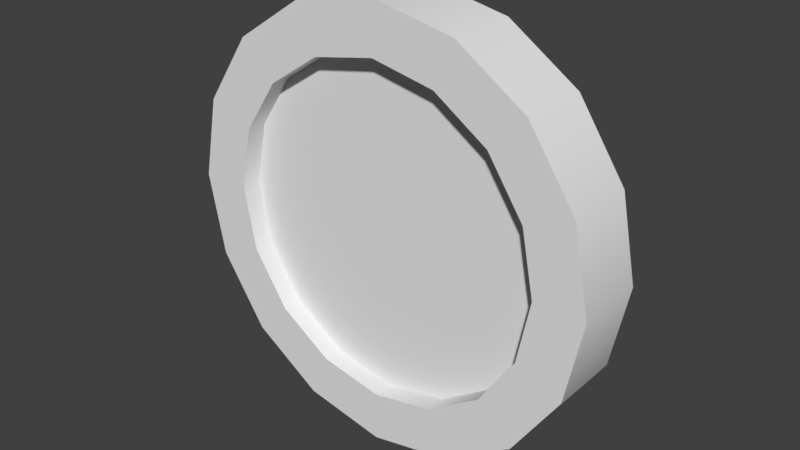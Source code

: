 # Source: Clock.blend  (saved by Blender 2.79.0; exported with 4.5.12 LTS)
import bpy
from mathutils import Matrix  # noqa: F401  (used for matrix-valued properties, if any)

bpy.ops.wm.read_factory_settings(use_empty=True)
scene = bpy.context.scene
scene.name = 'Scene'

# ---- collections
col_collection_1 = bpy.data.collections.new('Collection 1'); scene.collection.children.link(col_collection_1)

# ---- node groups
ng_auto_smooth = bpy.data.node_groups.new('Auto Smooth', 'GeometryNodeTree')
_s = ng_auto_smooth.interface.new_socket(name='Geometry', in_out='OUTPUT', socket_type='NodeSocketGeometry')
_s = ng_auto_smooth.interface.new_socket(name='Geometry', in_out='INPUT', socket_type='NodeSocketGeometry')
_s = ng_auto_smooth.interface.new_socket(name='Angle', in_out='INPUT', socket_type='NodeSocketFloat')
_s.subtype = 'ANGLE'
_s.min_value = 0.0
_s.max_value = 3.142
ng_auto_smooth.is_modifier = True
_N = ng_auto_smooth.nodes; _L = ng_auto_smooth.links
n0 = _N.new('NodeGroupOutput'); n0.name = 'Group Output'; n0.location = (480, -100)
n1 = _N.new('NodeGroupInput'); n1.name = 'Group Input'; n1.location = (-420, -300)
n2 = _N.new('NodeGroupInput'); n2.name = 'Group Input.001'; n2.location = (-60, -100)
n3 = _N.new('GeometryNodeSetShadeSmooth'); n3.name = 'Set Shade Smooth'; n3.location = (120, -100)
n3.domain = 'EDGE'
n4 = _N.new('GeometryNodeSetShadeSmooth'); n4.name = 'Set Shade Smooth.001'; n4.location = (300, -100)
n5 = _N.new('GeometryNodeInputMeshEdgeAngle'); n5.name = 'Edge Angle'; n5.location = (-420, -220)
n6 = _N.new('GeometryNodeInputEdgeSmooth'); n6.name = 'Is Edge Smooth'; n6.location = (-60, -160)
n7 = _N.new('GeometryNodeInputShadeSmooth'); n7.name = 'Is Face Smooth'; n7.location = (-240, -340)
n8 = _N.new('FunctionNodeBooleanMath'); n8.name = 'Boolean Math'; n8.location = (-60, -220)
n9 = _N.new('FunctionNodeCompare'); n9.name = 'Compare'; n9.location = (-240, -180)
n9.operation = 'LESS_EQUAL'
_L.new(n5.outputs[0], n9.inputs[0])
_L.new(n4.outputs[0], n0.inputs[0])
_L.new(n1.outputs[1], n9.inputs[1])
_L.new(n9.outputs[0], n8.inputs[0])
_L.new(n7.outputs[0], n8.inputs[1])
_L.new(n2.outputs[0], n3.inputs[0])
_L.new(n6.outputs[0], n3.inputs[1])
_L.new(n3.outputs[0], n4.inputs[0])
_L.new(n8.outputs[0], n3.inputs[2])
n0.is_active_output = True

# ---- world
world_world = bpy.data.worlds.new('World'); scene.world = world_world
world_world.color = (0.05088, 0.05088, 0.05088)
world_world.use_sun_shadow = False
world_world.sun_shadow_jitter_overblur = 0.0
world_world.cycles.sampling_method = 'MANUAL'

# ---- meshes
me_circle = bpy.data.meshes.new('Circle')
me_circle.from_pydata([(0.0, 1.0, 0.0), (-0.3827, 0.9239, 0.0), (-0.7071, 0.7071, 0.0), (-0.9239, 0.3827, 0.0), (-1.0, -4.371e-08, 0.0), (-0.9239, -0.3827, 0.0), (-0.7071, -0.7071, 0.0), (-0.3827, -0.9239, 0.0), (-1.51e-07, -1.0, 0.0), (0.3827, -0.9239, 0.0), (0.7071, -0.7071, 0.0), (0.9239, -0.3827, 0.0), (1.0, 1.192e-08, 0.0), (0.9239, 0.3827, 0.0), (0.7071, 0.7071, 0.0), (0.3827, 0.9239, 0.0), (-8.664e-09, 0.7674, 0.0), (-0.2937, 0.709, 0.0), (-0.5427, 0.5427, 0.0), (-0.709, 0.2937, 0.0), (-0.7674, -3.095e-08, 0.0), (-0.709, -0.2937, 0.0), (-0.5427, -0.5427, 0.0), (-0.2937, -0.709, 0.0), (-1.245e-07, -0.7674, 0.0), (0.2937, -0.709, 0.0), (0.5427, -0.5427, 0.0), (0.709, -0.2937, 0.0), (0.7674, 1.175e-08, 0.0), (0.709, 0.2937, 0.0), (0.5427, 0.5427, 0.0), (0.2937, 0.709, 0.0), (-8.664e-09, 0.7674, -0.09426), (-0.2937, 0.709, -0.09426), (-0.5427, 0.5427, -0.09426), (-0.709, 0.2937, -0.09426), (-0.7674, -3.507e-08, -0.09426), (-0.709, -0.2937, -0.09426), (-0.5427, -0.5427, -0.09426), (-0.2937, -0.709, -0.09426), (-1.245e-07, -0.7674, -0.09426), (0.2937, -0.709, -0.09426), (0.5427, -0.5427, -0.09426), (0.709, -0.2937, -0.09426), (0.7674, 7.631e-09, -0.09426), (0.709, 0.2937, -0.09426), (0.5427, 0.5427, -0.09426), (0.2937, 0.709, -0.09426), (0.0, 1.0, -0.331), (-0.3827, 0.9239, -0.331), (-0.7071, 0.7071, -0.331), (-0.9239, 0.3827, -0.331), (-1.0, -5.818e-08, -0.331), (-0.9239, -0.3827, -0.331), (-0.7071, -0.7071, -0.331), (-0.3827, -0.9239, -0.331), (-1.51e-07, -1.0, -0.331), (0.3827, -0.9239, -0.331), (0.7071, -0.7071, -0.331), (0.9239, -0.3827, -0.331), (1.0, -2.542e-09, -0.331), (0.9239, 0.3827, -0.331), (0.7071, 0.7071, -0.331), (0.3827, 0.9239, -0.331)], [], [(13, 29, 28, 12), (6, 22, 21, 5), (14, 30, 29, 13), (7, 23, 22, 6), (15, 31, 30, 14), (8, 24, 23, 7), (1, 17, 16, 0), (0, 16, 31, 15), (9, 25, 24, 8), (2, 18, 17, 1), (10, 26, 25, 9), (3, 19, 18, 2), (11, 27, 26, 10), (4, 20, 19, 3), (12, 28, 27, 11), (5, 21, 20, 4), (28, 44, 43, 27), (21, 37, 36, 20), (29, 45, 44, 28), (22, 38, 37, 21), (30, 46, 45, 29), (23, 39, 38, 22), (31, 47, 46, 30), (24, 40, 39, 23), (17, 33, 32, 16), (16, 32, 47, 31), (25, 41, 40, 24), (18, 34, 33, 17), (26, 42, 41, 25), (19, 35, 34, 18), (27, 43, 42, 26), (20, 36, 35, 19), (12, 60, 61, 13), (5, 53, 54, 6), (13, 61, 62, 14), (6, 54, 55, 7), (14, 62, 63, 15), (7, 55, 56, 8), (0, 48, 49, 1), (15, 63, 48, 0), (8, 56, 57, 9), (1, 49, 50, 2), (9, 57, 58, 10), (2, 50, 51, 3), (10, 58, 59, 11), (3, 51, 52, 4), (11, 59, 60, 12), (4, 52, 53, 5), (32, 33, 47), (34, 46, 47, 33), (35, 45, 46, 34), (36, 44, 45, 35), (37, 43, 44, 36), (38, 42, 43, 37), (39, 41, 42, 38), (39, 40, 41)])
me_circle.polygons.foreach_set('use_smooth', [True] * 56)
_uv = me_circle.uv_layers.new(name='UVMap')
_uv.uv.foreach_set('vector', [0.6875, 1.05, 0.6875, 0.9985, 0.75, 0.9985, 0.75, 1.05, 0.125, 1.05, 0.125, 0.9985, 0.1875, 0.9985, 0.1875, 1.05, 0.625, 1.05, 0.625, 0.9985, 0.6875, 0.9985, 0.6875, 1.05, 0.06253, 1.05, 0.06253, 0.9985, 0.125, 0.9985, 0.125, 1.05, 0.5625, 1.05, 0.5625, 0.9985, 0.625, 0.9985, 0.625, 1.05, 3.272e-05, 1.05, 3.272e-05, 0.9985, 0.06253, 0.9985, 0.06253, 1.05, 0.4375, 1.05, 0.4375, 0.9985, 0.5, 0.9985, 0.5, 1.05, 0.5, 1.05, 0.5, 0.9985, 0.5625, 0.9985, 0.5625, 1.05, 0.9375, 1.05, 0.9375, 0.9985, 1.0, 0.9985, 1.0, 1.05, 0.375, 1.05, 0.375, 0.9985, 0.4375, 0.9985, 0.4375, 1.05, 0.875, 1.05, 0.875, 0.9985, 0.9375, 0.9985, 0.9375, 1.05, 0.3125, 1.05, 0.3125, 0.9985, 0.375, 0.9985, 0.375, 1.05, 0.8125, 1.05, 0.8125, 0.9985, 0.875, 0.9985, 0.875, 1.05, 0.25, 1.05, 0.25, 0.9985, 0.3125, 0.9985, 0.3125, 1.05, 0.75, 1.05, 0.75, 0.9985, 0.8125, 0.9985, 0.8125, 1.05, 0.1875, 1.05, 0.1875, 0.9985, 0.25, 0.9985, 0.25, 1.05, 0.75, 0.9985, 0.75, 0.9422, 0.8125, 0.9422, 0.8125, 0.9985, 0.1875, 0.9985, 0.1875, 0.9422, 0.25, 0.9422, 0.25, 0.9985, 0.6875, 0.9985, 0.6875, 0.9422, 0.75, 0.9422, 0.75, 0.9985, 0.125, 0.9985, 0.125, 0.9422, 0.1875, 0.9422, 0.1875, 0.9985, 0.625, 0.9985, 0.625, 0.9422, 0.6875, 0.9422, 0.6875, 0.9985, 0.06253, 0.9985, 0.06253, 0.9422, 0.125, 0.9422, 0.125, 0.9985, 0.5625, 0.9985, 0.5625, 0.9422, 0.625, 0.9422, 0.625, 0.9985, 3.272e-05, 0.9985, 3.278e-05, 0.9422, 0.06253, 0.9422, 0.06253, 0.9985, 0.4375, 0.9985, 0.4375, 0.9422, 0.5, 0.9422, 0.5, 0.9985, 0.5, 0.9985, 0.5, 0.9422, 0.5625, 0.9422, 0.5625, 0.9985, 0.9375, 0.9985, 0.9375, 0.9422, 1.0, 0.9422, 1.0, 0.9985, 0.375, 0.9985, 0.375, 0.9422, 0.4375, 0.9422, 0.4375, 0.9985, 0.875, 0.9985, 0.875, 0.9422, 0.9375, 0.9422, 0.9375, 0.9985, 0.3125, 0.9985, 0.3125, 0.9422, 0.375, 0.9422, 0.375, 0.9985, 0.8125, 0.9985, 0.8125, 0.9422, 0.875, 0.9422, 0.875, 0.9985, 0.25, 0.9985, 0.25, 0.9422, 0.3125, 0.9422, 0.3125, 0.9985, 0.75, 1.05, 0.75, 1.023, 0.6875, 1.023, 0.6875, 1.05, 0.1875, 1.05, 0.1875, 1.023, 0.125, 1.023, 0.125, 1.05, 0.6875, 1.05, 0.6875, 1.023, 0.625, 1.023, 0.625, 1.05, 0.125, 1.05, 0.125, 1.023, 0.06253, 1.023, 0.06253, 1.05, 0.625, 1.05, 0.625, 1.023, 0.5625, 1.023, 0.5625, 1.05, 0.06253, 1.05, 0.06253, 1.023, 3.278e-05, 1.023, 3.272e-05, 1.05, 0.5, 1.05, 0.5, 1.023, 0.4375, 1.023, 0.4375, 1.05, 0.5625, 1.05, 0.5625, 1.023, 0.5, 1.023, 0.5, 1.05, 1.0, 1.05, 1.0, 1.023, 0.9375, 1.023, 0.9375, 1.05, 0.4375, 1.05, 0.4375, 1.023, 0.375, 1.023, 0.375, 1.05, 0.9375, 1.05, 0.9375, 1.023, 0.875, 1.023, 0.875, 1.05, 0.375, 1.05, 0.375, 1.023, 0.3125, 1.023, 0.3125, 1.05, 0.875, 1.05, 0.875, 1.023, 0.8125, 1.023, 0.8125, 1.05, 0.3125, 1.05, 0.3125, 1.023, 0.25, 1.023, 0.25, 1.05, 0.8125, 1.05, 0.8125, 1.023, 0.75, 1.023, 0.75, 1.05, 0.25, 1.05, 0.25, 1.023, 0.1875, 1.023, 0.1875, 1.05, 0.5, 0.8912, 0.3503, 0.8614, 0.6497, 0.8614, 0.2234, 0.7766, 0.7766, 0.7766, 0.6497, 0.8614, 0.3503, 0.8614, 0.1386, 0.6497, 0.8614, 0.6497, 0.7766, 0.7766, 0.2234, 0.7766, 0.1088, 0.5, 0.8912, 0.5, 0.8614, 0.6497, 0.1386, 0.6497, 0.1386, 0.3503, 0.8614, 0.3503, 0.8912, 0.5, 0.1088, 0.5, 0.2234, 0.2234, 0.7766, 0.2234, 0.8614, 0.3503, 0.1386, 0.3503, 0.3503, 0.1386, 0.6497, 0.1386, 0.7766, 0.2234, 0.2234, 0.2234, 0.3503, 0.1386, 0.5, 0.1088, 0.6497, 0.1386])
me_circle.use_remesh_preserve_volume = False
me_circle.use_remesh_preserve_attributes = False
me_circle.use_mirror_vertex_groups = False
me_circle.update()

# ---- objects
ob_circle = bpy.data.objects.new('Circle', me_circle)

# ---- transforms, parenting, visibility, modifiers, constraints
ob_circle.location = (0.0, 0.0, 0.0)
ob_circle.rotation_euler = (1.571, -0.0, 0.0)
ob_circle.lineart.crease_threshold = 0.0
_m = ob_circle.modifiers.new('Auto Smooth', 'NODES')
_m.node_group = ng_auto_smooth
_gi = [s.identifier for s in ng_auto_smooth.interface.items_tree if s.item_type == 'SOCKET' and s.in_out == 'INPUT']
_m[_gi[1]] = 0.5236  # Angle

# ---- collection membership
col_collection_1.objects.link(ob_circle)

# ---- scene / render settings (as saved in the file)
scene.frame_start = 1; scene.frame_end = 250; scene.frame_set(1)
scene.render.engine = 'BLENDER_EEVEE_NEXT'
scene.render.resolution_percentage = 50
scene.render.dither_intensity = 0.0
scene.cycles.use_denoising = False
scene.cycles.samples = 128
scene.cycles.sampling_pattern = 'TABULATED_SOBOL'
scene.cycles.use_adaptive_sampling = False
scene.cycles.use_light_tree = False
scene.cycles.blur_glossy = 0.0
scene.cycles.sample_clamp_indirect = 0.0
scene.view_settings.view_transform = 'Standard'
bpy.context.view_layer.update()

# ---- added for rendering (the .blend has no active camera and no usable light): camera, sun
cam_auto = bpy.data.cameras.new('AutoCamera')
cam_auto.lens = 50.0
cam_auto.sensor_width = 36.0
cam_auto.clip_end = 1000.0
ob_auto_camera = bpy.data.objects.new('AutoCamera', cam_auto)
scene.collection.objects.link(ob_auto_camera)
ob_auto_camera.location = (2.63478, -2.99626, 2.10783)
ob_auto_camera.rotation_euler = (1.09748, -7.21219e-08, 0.694738)
scene.camera = ob_auto_camera
light_auto_sun = bpy.data.lights.new('AutoSun', 'SUN')
light_auto_sun.energy = 3.0
light_auto_sun.angle = 0.0523599
ob_auto_sun = bpy.data.objects.new('AutoSun', light_auto_sun)
scene.collection.objects.link(ob_auto_sun)
ob_auto_sun.rotation_euler = (0.872665, 0.174533, 0.523599)
bpy.context.view_layer.update()
